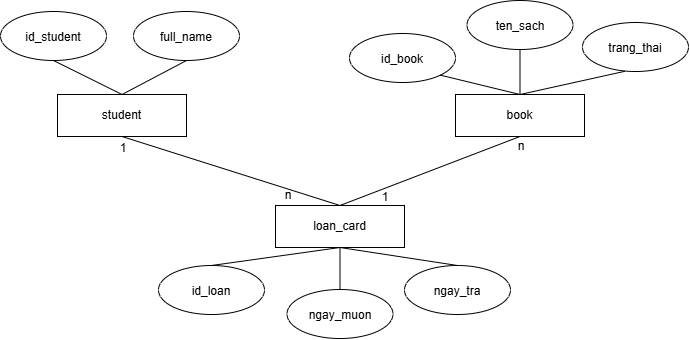

The diagram above was exported from draw.io. Its source (the exported page's mxGraphModel, read from the mxfile embedded in the PNG):
<mxGraphModel dx="1030" dy="569" grid="0" gridSize="10" guides="1" tooltips="1" connect="1" arrows="1" fold="1" page="1" pageScale="1" pageWidth="827" pageHeight="1169" math="0" shadow="0">
  <root>
    <mxCell id="0" />
    <mxCell id="1" parent="0" />
    <mxCell id="O90Fh3aK_KWtcU64lyaL-1" parent="1" style="rounded=0;whiteSpace=wrap;html=1;" value="student" vertex="1">
      <mxGeometry height="42" width="129" x="140" y="279" as="geometry" />
    </mxCell>
    <mxCell id="O90Fh3aK_KWtcU64lyaL-2" parent="1" style="ellipse;whiteSpace=wrap;html=1;shapeInside=1;" value="id_student" vertex="1">
      <mxGeometry height="49" width="106" x="83" y="196" as="geometry" />
    </mxCell>
    <mxCell id="O90Fh3aK_KWtcU64lyaL-4" parent="1" style="ellipse;whiteSpace=wrap;html=1;shapeInside=1;" value="full_name" vertex="1">
      <mxGeometry height="49" width="106" x="216" y="196" as="geometry" />
    </mxCell>
    <mxCell id="O90Fh3aK_KWtcU64lyaL-5" parent="1" style="rounded=0;whiteSpace=wrap;html=1;" value="book" vertex="1">
      <mxGeometry height="42" width="129" x="538" y="279" as="geometry" />
    </mxCell>
    <mxCell id="O90Fh3aK_KWtcU64lyaL-6" parent="1" style="rounded=0;whiteSpace=wrap;html=1;" value="loan_card" vertex="1">
      <mxGeometry height="42" width="129" x="358" y="390" as="geometry" />
    </mxCell>
    <mxCell id="O90Fh3aK_KWtcU64lyaL-7" parent="1" style="ellipse;whiteSpace=wrap;html=1;shapeInside=1;" value="id_book" vertex="1">
      <mxGeometry height="49" width="106" x="432" y="218" as="geometry" />
    </mxCell>
    <mxCell id="O90Fh3aK_KWtcU64lyaL-8" parent="1" style="ellipse;whiteSpace=wrap;html=1;shapeInside=1;" value="ten_sach" vertex="1">
      <mxGeometry height="49" width="106" x="549.5" y="185" as="geometry" />
    </mxCell>
    <mxCell id="O90Fh3aK_KWtcU64lyaL-9" parent="1" style="ellipse;whiteSpace=wrap;html=1;shapeInside=1;" value="trang_thai" vertex="1">
      <mxGeometry height="49" width="106" x="665" y="207" as="geometry" />
    </mxCell>
    <mxCell id="O90Fh3aK_KWtcU64lyaL-10" parent="1" style="ellipse;whiteSpace=wrap;html=1;shapeInside=1;" value="id_loan" vertex="1">
      <mxGeometry height="49" width="106" x="241" y="450" as="geometry" />
    </mxCell>
    <mxCell id="O90Fh3aK_KWtcU64lyaL-11" parent="1" style="ellipse;whiteSpace=wrap;html=1;shapeInside=1;" value="ngay_muon" vertex="1">
      <mxGeometry height="49" width="106" x="369.5" y="474" as="geometry" />
    </mxCell>
    <mxCell id="O90Fh3aK_KWtcU64lyaL-12" parent="1" style="ellipse;whiteSpace=wrap;html=1;shapeInside=1;" value="ngay_tra" vertex="1">
      <mxGeometry height="49" width="106" x="487" y="450" as="geometry" />
    </mxCell>
    <mxCell id="O90Fh3aK_KWtcU64lyaL-13" edge="1" parent="1" source="O90Fh3aK_KWtcU64lyaL-1" style="endArrow=none;html=1;rounded=0;defaultLabelBackgroundColor=page;labelPadding=0 4;exitX=0.5;exitY=0;exitDx=0;exitDy=0;entryX=0.5;entryY=1;entryDx=0;entryDy=0;" target="O90Fh3aK_KWtcU64lyaL-4" value="">
      <mxGeometry height="50" relative="1" width="50" as="geometry">
        <mxPoint x="388" y="330" as="sourcePoint" />
        <mxPoint x="438" y="280" as="targetPoint" />
      </mxGeometry>
    </mxCell>
    <mxCell id="O90Fh3aK_KWtcU64lyaL-14" edge="1" parent="1" source="O90Fh3aK_KWtcU64lyaL-1" style="endArrow=none;html=1;rounded=0;defaultLabelBackgroundColor=page;labelPadding=0 4;entryX=0.5;entryY=1;entryDx=0;entryDy=0;exitX=0.5;exitY=0;exitDx=0;exitDy=0;" target="O90Fh3aK_KWtcU64lyaL-2" value="">
      <mxGeometry height="50" relative="1" width="50" as="geometry">
        <mxPoint x="57" y="302" as="sourcePoint" />
        <mxPoint x="107" y="252" as="targetPoint" />
      </mxGeometry>
    </mxCell>
    <mxCell id="O90Fh3aK_KWtcU64lyaL-15" edge="1" parent="1" source="O90Fh3aK_KWtcU64lyaL-5" style="endArrow=none;html=1;rounded=0;defaultLabelBackgroundColor=page;labelPadding=0 4;entryX=0.5;entryY=1;entryDx=0;entryDy=0;exitX=0.5;exitY=0;exitDx=0;exitDy=0;" target="O90Fh3aK_KWtcU64lyaL-8" value="">
      <mxGeometry height="50" relative="1" width="50" as="geometry">
        <mxPoint x="558" y="289" as="sourcePoint" />
        <mxPoint x="608" y="239" as="targetPoint" />
      </mxGeometry>
    </mxCell>
    <mxCell id="O90Fh3aK_KWtcU64lyaL-16" edge="1" parent="1" source="O90Fh3aK_KWtcU64lyaL-5" style="endArrow=none;html=1;rounded=0;defaultLabelBackgroundColor=page;labelPadding=0 4;entryX=1;entryY=1;entryDx=0;entryDy=0;exitX=0.5;exitY=0;exitDx=0;exitDy=0;" target="O90Fh3aK_KWtcU64lyaL-7" value="">
      <mxGeometry height="50" relative="1" width="50" as="geometry">
        <mxPoint x="551" y="305" as="sourcePoint" />
        <mxPoint x="601" y="255" as="targetPoint" />
      </mxGeometry>
    </mxCell>
    <mxCell id="O90Fh3aK_KWtcU64lyaL-17" edge="1" parent="1" source="O90Fh3aK_KWtcU64lyaL-5" style="endArrow=none;html=1;rounded=0;defaultLabelBackgroundColor=page;labelPadding=0 4;entryX=0.4;entryY=0.996;entryDx=0;entryDy=0;entryPerimeter=0;exitX=0.5;exitY=0;exitDx=0;exitDy=0;" target="O90Fh3aK_KWtcU64lyaL-9" value="">
      <mxGeometry height="50" relative="1" width="50" as="geometry">
        <mxPoint x="700" y="412" as="sourcePoint" />
        <mxPoint x="750" y="362" as="targetPoint" />
      </mxGeometry>
    </mxCell>
    <mxCell id="O90Fh3aK_KWtcU64lyaL-18" edge="1" parent="1" source="O90Fh3aK_KWtcU64lyaL-10" style="endArrow=none;html=1;rounded=0;defaultLabelBackgroundColor=page;labelPadding=0 4;entryX=0.5;entryY=1;entryDx=0;entryDy=0;exitX=0.5;exitY=0;exitDx=0;exitDy=0;" target="O90Fh3aK_KWtcU64lyaL-6" value="">
      <mxGeometry height="50" relative="1" width="50" as="geometry">
        <mxPoint x="271" y="518" as="sourcePoint" />
        <mxPoint x="321" y="468" as="targetPoint" />
      </mxGeometry>
    </mxCell>
    <mxCell id="O90Fh3aK_KWtcU64lyaL-19" edge="1" parent="1" source="O90Fh3aK_KWtcU64lyaL-11" style="endArrow=none;html=1;rounded=0;defaultLabelBackgroundColor=page;labelPadding=0 4;entryX=0.5;entryY=1;entryDx=0;entryDy=0;exitX=0.5;exitY=0;exitDx=0;exitDy=0;" target="O90Fh3aK_KWtcU64lyaL-6" value="">
      <mxGeometry height="50" relative="1" width="50" as="geometry">
        <mxPoint x="401" y="569" as="sourcePoint" />
        <mxPoint x="451" y="519" as="targetPoint" />
      </mxGeometry>
    </mxCell>
    <mxCell id="O90Fh3aK_KWtcU64lyaL-20" edge="1" parent="1" source="O90Fh3aK_KWtcU64lyaL-12" style="endArrow=none;html=1;rounded=0;defaultLabelBackgroundColor=page;labelPadding=0 4;entryX=0.5;entryY=1;entryDx=0;entryDy=0;exitX=0.5;exitY=0;exitDx=0;exitDy=0;" target="O90Fh3aK_KWtcU64lyaL-6" value="">
      <mxGeometry height="50" relative="1" width="50" as="geometry">
        <mxPoint x="469" y="567" as="sourcePoint" />
        <mxPoint x="519" y="517" as="targetPoint" />
      </mxGeometry>
    </mxCell>
    <mxCell id="O90Fh3aK_KWtcU64lyaL-21" edge="1" parent="1" source="O90Fh3aK_KWtcU64lyaL-6" style="endArrow=none;html=1;rounded=0;defaultLabelBackgroundColor=page;labelPadding=0 4;entryX=0.5;entryY=1;entryDx=0;entryDy=0;exitX=0.5;exitY=0;exitDx=0;exitDy=0;" target="O90Fh3aK_KWtcU64lyaL-1" value="">
      <mxGeometry height="50" relative="1" width="50" as="geometry">
        <mxPoint x="277" y="427" as="sourcePoint" />
        <mxPoint x="327" y="377" as="targetPoint" />
      </mxGeometry>
    </mxCell>
    <mxCell id="O90Fh3aK_KWtcU64lyaL-22" parent="1" style="text;html=1;whiteSpace=wrap;strokeColor=none;fillColor=none;align=center;verticalAlign=middle;rounded=0;" value="1" vertex="1">
      <mxGeometry height="30" width="60" x="176" y="318" as="geometry" />
    </mxCell>
    <mxCell id="O90Fh3aK_KWtcU64lyaL-23" parent="1" style="text;html=1;whiteSpace=wrap;strokeColor=none;fillColor=none;align=center;verticalAlign=middle;rounded=0;" value="n" vertex="1">
      <mxGeometry height="30" width="60" x="341" y="365" as="geometry" />
    </mxCell>
    <mxCell id="O90Fh3aK_KWtcU64lyaL-24" edge="1" parent="1" source="O90Fh3aK_KWtcU64lyaL-6" style="endArrow=none;html=1;rounded=0;defaultLabelBackgroundColor=page;labelPadding=0 4;exitX=0.5;exitY=0;exitDx=0;exitDy=0;entryX=0.5;entryY=1;entryDx=0;entryDy=0;" target="O90Fh3aK_KWtcU64lyaL-5" value="">
      <mxGeometry height="50" relative="1" width="50" as="geometry">
        <mxPoint x="557" y="427" as="sourcePoint" />
        <mxPoint x="607" y="377" as="targetPoint" />
      </mxGeometry>
    </mxCell>
    <mxCell id="O90Fh3aK_KWtcU64lyaL-26" parent="1" style="text;html=1;whiteSpace=wrap;strokeColor=none;fillColor=none;align=center;verticalAlign=middle;rounded=0;" value="1" vertex="1">
      <mxGeometry height="30" width="60" x="438" y="367" as="geometry" />
    </mxCell>
    <mxCell id="O90Fh3aK_KWtcU64lyaL-27" parent="1" style="text;html=1;whiteSpace=wrap;strokeColor=none;fillColor=none;align=center;verticalAlign=middle;rounded=0;" value="n" vertex="1">
      <mxGeometry height="30" width="60" x="574" y="316" as="geometry" />
    </mxCell>
  </root>
</mxGraphModel>